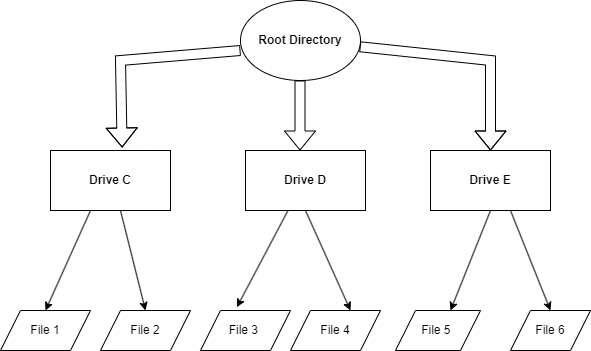

The diagram above was exported from draw.io. Its source (the exported page's mxGraphModel, read from the mxfile embedded in the PNG):
<mxGraphModel dx="840" dy="450" grid="1" gridSize="10" guides="1" tooltips="1" connect="1" arrows="1" fold="1" page="1" pageScale="1" pageWidth="850" pageHeight="1100" math="0" shadow="0">
  <root>
    <mxCell id="0" />
    <mxCell id="1" parent="0" />
    <mxCell id="2aqw798e0kWK2_mQVv_Q-1" value="&lt;b&gt;Root&amp;nbsp;Directory&lt;/b&gt;" style="ellipse;whiteSpace=wrap;html=1;" parent="1" vertex="1">
      <mxGeometry x="360" y="10" width="120" height="80" as="geometry" />
    </mxCell>
    <mxCell id="2aqw798e0kWK2_mQVv_Q-3" value="" style="shape=flexArrow;endArrow=classic;html=1;rounded=0;" parent="1" edge="1">
      <mxGeometry width="50" height="50" relative="1" as="geometry">
        <mxPoint x="419.5" y="90" as="sourcePoint" />
        <mxPoint x="419.5" y="160" as="targetPoint" />
      </mxGeometry>
    </mxCell>
    <mxCell id="ysPMrACheaqA_FRwKuFD-1" value="&lt;b&gt;Drive D&lt;/b&gt;" style="rounded=0;whiteSpace=wrap;html=1;" vertex="1" parent="1">
      <mxGeometry x="365" y="160" width="120" height="60" as="geometry" />
    </mxCell>
    <mxCell id="ysPMrACheaqA_FRwKuFD-2" value="&lt;b&gt;Drive C&lt;/b&gt;" style="rounded=0;whiteSpace=wrap;html=1;" vertex="1" parent="1">
      <mxGeometry x="170" y="160" width="120" height="60" as="geometry" />
    </mxCell>
    <mxCell id="ysPMrACheaqA_FRwKuFD-3" value="&lt;b&gt;Drive E&lt;/b&gt;" style="rounded=0;whiteSpace=wrap;html=1;" vertex="1" parent="1">
      <mxGeometry x="550" y="160" width="120" height="60" as="geometry" />
    </mxCell>
    <mxCell id="ysPMrACheaqA_FRwKuFD-4" value="" style="shape=flexArrow;endArrow=classic;html=1;rounded=0;entryX=0.597;entryY=-0.05;entryDx=0;entryDy=0;entryPerimeter=0;exitX=0;exitY=0.625;exitDx=0;exitDy=0;exitPerimeter=0;" edge="1" parent="1" source="2aqw798e0kWK2_mQVv_Q-1" target="ysPMrACheaqA_FRwKuFD-2">
      <mxGeometry width="50" height="50" relative="1" as="geometry">
        <mxPoint x="370" y="70" as="sourcePoint" />
        <mxPoint x="300" y="149" as="targetPoint" />
        <Array as="points">
          <mxPoint x="240" y="70" />
        </Array>
      </mxGeometry>
    </mxCell>
    <mxCell id="ysPMrACheaqA_FRwKuFD-5" value="" style="shape=flexArrow;endArrow=classic;html=1;rounded=0;entryX=0.5;entryY=0;entryDx=0;entryDy=0;" edge="1" parent="1" source="2aqw798e0kWK2_mQVv_Q-1" target="ysPMrACheaqA_FRwKuFD-3">
      <mxGeometry width="50" height="50" relative="1" as="geometry">
        <mxPoint x="470" y="70" as="sourcePoint" />
        <mxPoint x="540" y="160" as="targetPoint" />
        <Array as="points">
          <mxPoint x="610" y="70" />
        </Array>
      </mxGeometry>
    </mxCell>
    <mxCell id="ysPMrACheaqA_FRwKuFD-19" value="" style="endArrow=classic;html=1;rounded=0;entryX=0.5;entryY=0;entryDx=0;entryDy=0;" edge="1" parent="1" target="ysPMrACheaqA_FRwKuFD-30">
      <mxGeometry width="50" height="50" relative="1" as="geometry">
        <mxPoint x="210" y="220" as="sourcePoint" />
        <mxPoint x="160" y="320" as="targetPoint" />
      </mxGeometry>
    </mxCell>
    <mxCell id="ysPMrACheaqA_FRwKuFD-20" value="" style="endArrow=classic;html=1;rounded=0;entryX=0.404;entryY=-0.082;entryDx=0;entryDy=0;entryPerimeter=0;" edge="1" parent="1" target="ysPMrACheaqA_FRwKuFD-32">
      <mxGeometry width="50" height="50" relative="1" as="geometry">
        <mxPoint x="407.5" y="220" as="sourcePoint" />
        <mxPoint x="365" y="310" as="targetPoint" />
      </mxGeometry>
    </mxCell>
    <mxCell id="ysPMrACheaqA_FRwKuFD-21" value="" style="endArrow=classic;html=1;rounded=0;" edge="1" parent="1">
      <mxGeometry width="50" height="50" relative="1" as="geometry">
        <mxPoint x="610" y="220" as="sourcePoint" />
        <mxPoint x="570" y="320" as="targetPoint" />
      </mxGeometry>
    </mxCell>
    <mxCell id="ysPMrACheaqA_FRwKuFD-22" value="" style="endArrow=classic;html=1;rounded=0;" edge="1" parent="1">
      <mxGeometry width="50" height="50" relative="1" as="geometry">
        <mxPoint x="425" y="220" as="sourcePoint" />
        <mxPoint x="470" y="320" as="targetPoint" />
      </mxGeometry>
    </mxCell>
    <mxCell id="ysPMrACheaqA_FRwKuFD-23" value="" style="endArrow=classic;html=1;rounded=0;" edge="1" parent="1">
      <mxGeometry width="50" height="50" relative="1" as="geometry">
        <mxPoint x="630" y="220" as="sourcePoint" />
        <mxPoint x="670" y="320" as="targetPoint" />
      </mxGeometry>
    </mxCell>
    <mxCell id="ysPMrACheaqA_FRwKuFD-24" value="" style="endArrow=classic;html=1;rounded=0;entryX=0.5;entryY=0;entryDx=0;entryDy=0;" edge="1" parent="1" target="ysPMrACheaqA_FRwKuFD-31">
      <mxGeometry width="50" height="50" relative="1" as="geometry">
        <mxPoint x="240" y="220" as="sourcePoint" />
        <mxPoint x="290" y="320" as="targetPoint" />
      </mxGeometry>
    </mxCell>
    <mxCell id="ysPMrACheaqA_FRwKuFD-30" value="File 1" style="shape=parallelogram;perimeter=parallelogramPerimeter;whiteSpace=wrap;html=1;fixedSize=1;" vertex="1" parent="1">
      <mxGeometry x="120" y="320" width="90" height="40" as="geometry" />
    </mxCell>
    <mxCell id="ysPMrACheaqA_FRwKuFD-31" value="File 2" style="shape=parallelogram;perimeter=parallelogramPerimeter;whiteSpace=wrap;html=1;fixedSize=1;" vertex="1" parent="1">
      <mxGeometry x="220" y="320" width="90" height="40" as="geometry" />
    </mxCell>
    <mxCell id="ysPMrACheaqA_FRwKuFD-32" value="File 3&amp;nbsp;" style="shape=parallelogram;perimeter=parallelogramPerimeter;whiteSpace=wrap;html=1;fixedSize=1;" vertex="1" parent="1">
      <mxGeometry x="320" y="320" width="90" height="40" as="geometry" />
    </mxCell>
    <mxCell id="ysPMrACheaqA_FRwKuFD-33" value="File 5&amp;nbsp;" style="shape=parallelogram;perimeter=parallelogramPerimeter;whiteSpace=wrap;html=1;fixedSize=1;" vertex="1" parent="1">
      <mxGeometry x="515" y="320" width="85" height="40" as="geometry" />
    </mxCell>
    <mxCell id="ysPMrACheaqA_FRwKuFD-34" value="File 6" style="shape=parallelogram;perimeter=parallelogramPerimeter;whiteSpace=wrap;html=1;fixedSize=1;rotation=0;" vertex="1" parent="1">
      <mxGeometry x="630" y="320" width="80" height="40" as="geometry" />
    </mxCell>
    <mxCell id="ysPMrACheaqA_FRwKuFD-36" value="File 4" style="shape=parallelogram;perimeter=parallelogramPerimeter;whiteSpace=wrap;html=1;fixedSize=1;" vertex="1" parent="1">
      <mxGeometry x="410" y="320" width="90" height="40" as="geometry" />
    </mxCell>
  </root>
</mxGraphModel>